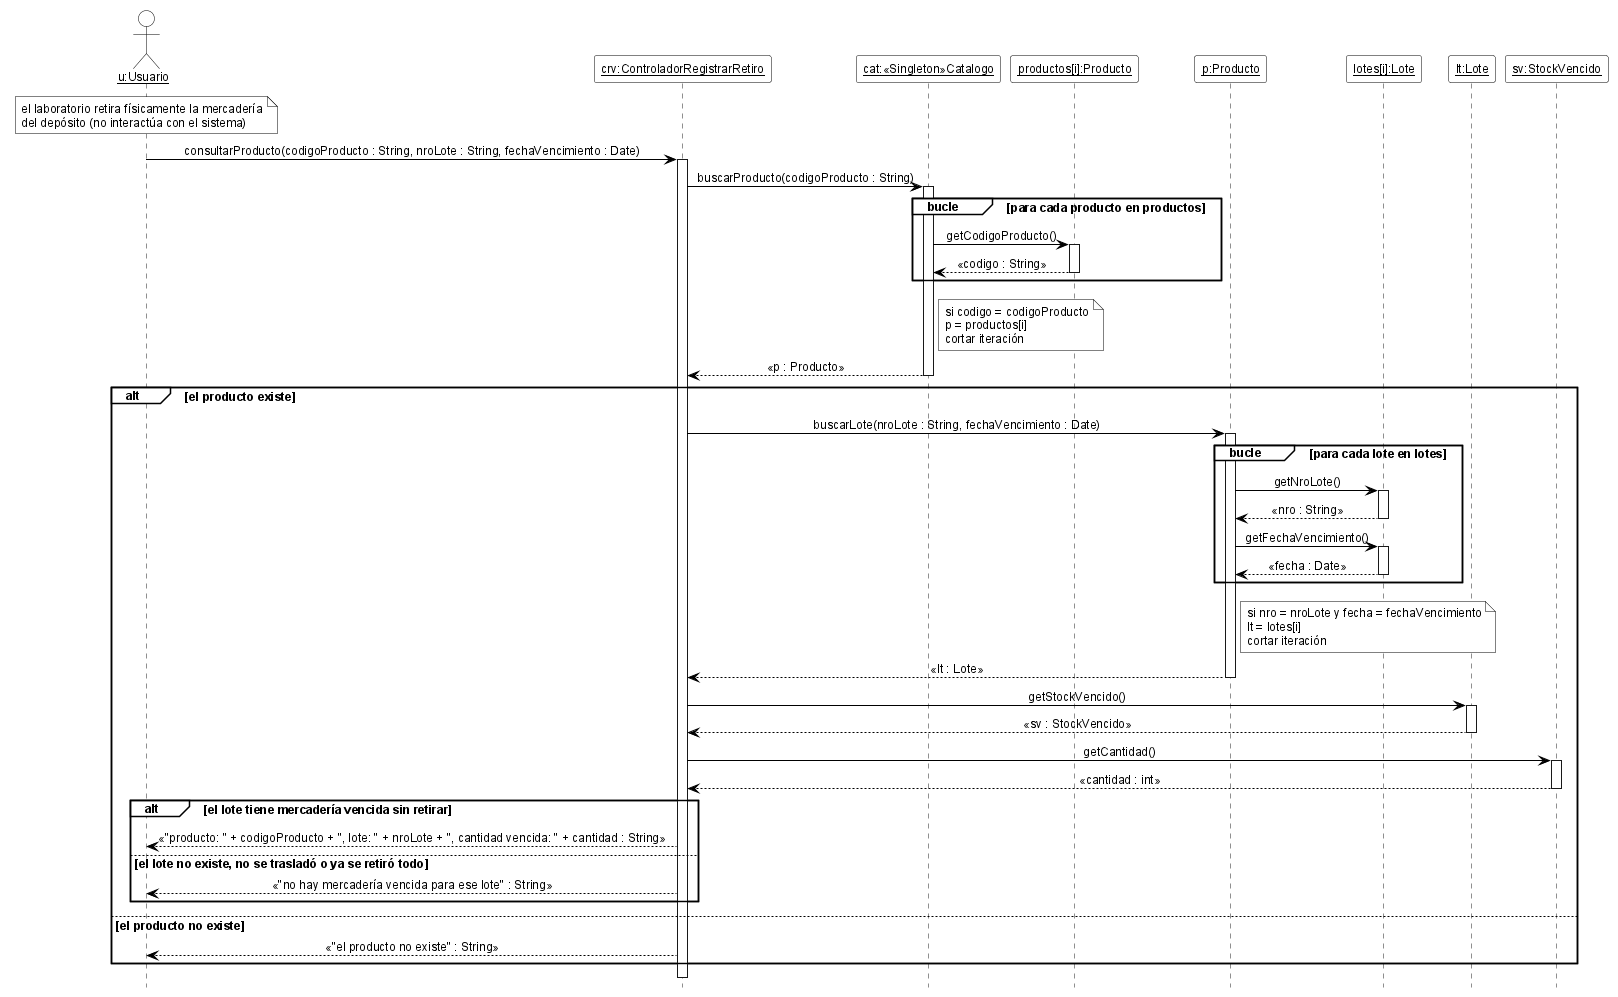

The diagram above was rendered by PlantUML. Its source (embedded in the PNG):
@startuml DSD_CU-07_consultarProducto
' Diagrama de Secuencia de Diseño (DSD) - CU-07 Registrar retiro de mercadería vencida - consultarProducto
' Estilo de los ejemplos de la teoría (introducirArticulo / crearNuevaVenta).
hide footbox
skinparam shadowing false
skinparam defaultFontName Arial
skinparam defaultFontSize 12
skinparam sequenceMessageAlign center
skinparam ArrowColor black
skinparam ParticipantBackgroundColor white
skinparam ParticipantBorderColor black
skinparam CollectionsBackgroundColor white
skinparam CollectionsBorderColor black
skinparam ActorBackgroundColor white
skinparam ActorBorderColor black
skinparam LifeLineBorderColor black
skinparam LifeLineBackgroundColor white
skinparam SequenceGroupBackgroundColor white
skinparam SequenceGroupBorderColor black
skinparam SequenceGroupHeaderFontColor black
skinparam NoteBackgroundColor white
skinparam NoteBorderColor black

actor "<u>u:Usuario</u>" as u
participant "<u>crv:ControladorRegistrarRetiro</u>" as crv
participant "<u>cat:«Singleton»Catalogo</u>" as cat
participant "<u>productos[i]:Producto</u>" as pi
participant "<u>p:Producto</u>" as p
participant "<u>lotes[i]:Lote</u>" as li
participant "<u>lt:Lote</u>" as lt
participant "<u>sv:StockVencido</u>" as sv

note over u : el laboratorio retira físicamente la mercadería\ndel depósito (no interactúa con el sistema)
u -> crv ++ : consultarProducto(codigoProducto : String, nroLote : String, fechaVencimiento : Date)
crv -> cat ++ : buscarProducto(codigoProducto : String)
group bucle [para cada producto en productos]
  cat -> pi ++ : getCodigoProducto()
  pi --> cat -- : «codigo : String»
end
note right of cat
  si codigo = codigoProducto
  p = productos[i]
  cortar iteración
end note
cat --> crv -- : «p : Producto»
alt el producto existe
  crv -> p ++ : buscarLote(nroLote : String, fechaVencimiento : Date)
  group bucle [para cada lote en lotes]
    p -> li ++ : getNroLote()
    li --> p -- : «nro : String»
    p -> li ++ : getFechaVencimiento()
    li --> p -- : «fecha : Date»
  end
  note right of p
    si nro = nroLote y fecha = fechaVencimiento
    lt = lotes[i]
    cortar iteración
  end note
  p --> crv -- : «lt : Lote»
  crv -> lt ++ : getStockVencido()
  lt --> crv -- : «sv : StockVencido»
  crv -> sv ++ : getCantidad()
  sv --> crv -- : «cantidad : int»
  alt el lote tiene mercadería vencida sin retirar
    crv --> u : «"producto: " + codigoProducto + ", lote: " + nroLote + ", cantidad vencida: " + cantidad : String»
  else el lote no existe, no se trasladó o ya se retiró todo
    crv --> u : «"no hay mercadería vencida para ese lote" : String»
  end
else el producto no existe
  crv --> u : «"el producto no existe" : String»
end
deactivate crv

@enduml